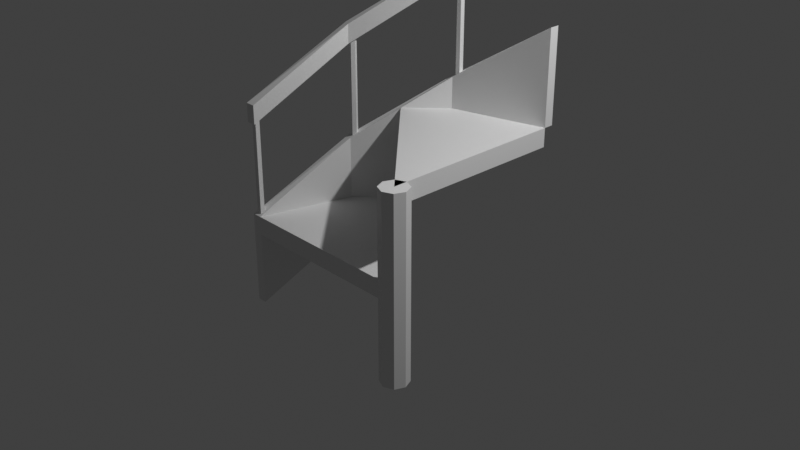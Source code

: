# Source: multidecor_spiral_plank_stair_segment_with_banister.blend  (saved by Blender 3.0.42; exported with 4.5.12 LTS)
import bpy
from mathutils import Matrix  # noqa: F401  (used for matrix-valued properties, if any)

bpy.ops.wm.read_factory_settings(use_empty=True)
scene = bpy.context.scene
scene.name = 'Scene'

# ---- collections
col_collection = bpy.data.collections.new('Collection'); scene.collection.children.link(col_collection)

# ---- materials (node trees are filled in below, after node groups)
mat_material = bpy.data.materials.new('Material')
mat_material.use_transparent_shadow = False
mat_material_001 = bpy.data.materials.new('Material.001')
mat_material_001.use_transparent_shadow = False

# ---- material node trees
mat_material.use_nodes = True; mat_material.node_tree.nodes.clear()
_N = mat_material.node_tree.nodes; _L = mat_material.node_tree.links
n0 = _N.new('ShaderNodeBsdfPrincipled'); n0.name = 'Principled BSDF'; n0.location = (10, 300)
n0.distribution = 'GGX'
n0.subsurface_method = 'RANDOM_WALK_SKIN'
n0.inputs[3].default_value = 1.45
n0.inputs[27].default_value = (0.0, 0.0, 0.0, 1.0)
n0.inputs[28].default_value = 1.0
n1 = _N.new('ShaderNodeOutputMaterial'); n1.name = 'Material Output'; n1.location = (300, 300)
_L.new(n0.outputs[0], n1.inputs[0])
n1.is_active_output = True
mat_material_001.use_nodes = True; mat_material_001.node_tree.nodes.clear()
_N = mat_material_001.node_tree.nodes; _L = mat_material_001.node_tree.links
n0 = _N.new('ShaderNodeBsdfPrincipled'); n0.name = 'Principled BSDF'; n0.location = (10, 300)
n0.distribution = 'GGX'
n0.subsurface_method = 'RANDOM_WALK_SKIN'
n0.inputs[3].default_value = 1.45
n0.inputs[27].default_value = (0.0, 0.0, 0.0, 1.0)
n0.inputs[28].default_value = 1.0
n1 = _N.new('ShaderNodeOutputMaterial'); n1.name = 'Material Output'; n1.location = (300, 300)
_L.new(n0.outputs[0], n1.inputs[0])
n1.is_active_output = True

# ---- world
world_world = bpy.data.worlds.new('World'); scene.world = world_world
world_world.use_nodes = True; world_world.node_tree.nodes.clear()
_N = world_world.node_tree.nodes; _L = world_world.node_tree.links
n0 = _N.new('ShaderNodeOutputWorld'); n0.name = 'World Output'; n0.location = (300, 300)
n1 = _N.new('ShaderNodeBackground'); n1.name = 'Background'; n1.location = (10, 300)
n1.inputs[0].default_value = (0.05088, 0.05088, 0.05088, 1.0)
_L.new(n1.outputs[0], n0.inputs[0])
n0.is_active_output = True
world_world.color = (0.05088, 0.05088, 0.05088)
world_world.use_sun_shadow = False
world_world.sun_shadow_jitter_overblur = 0.0

# ---- cameras
cam_camera = bpy.data.cameras.new('Camera')
cam_camera.clip_end = 100.0
cam_camera.ortho_scale = 7.314

# ---- lights
light_light = bpy.data.lights.new('Light', 'POINT')
light_light.transmission_factor = 0.0
light_light.energy = 1000.0
light_light.shadow_soft_size = 0.1
light_light.shadow_maximum_resolution = 0.006
light_light.use_absolute_resolution = True

# ---- meshes
me_cylinder = bpy.data.meshes.new('Cylinder')
me_cylinder.from_pydata([(1.0, -1.0, 0.0), (1.0, -1.0, 1.0), (2.384e-07, 0.7321, 0.8), (-1.0, -1.0, 0.0), (1.0, 1.0, 0.8), (-0.7321, 0.0, 0.0), (1.0, -1.0, 0.8), (-0.366, 0.366, 0.8), (1.0, -1.0, -0.2), (-0.366, 0.366, -0.2), (-0.366, 0.366, 1.0), (1.0, 1.0, 1.0), (-1.0, -1.0, -0.2), (-0.7321, 0.0, -0.2), (-0.366, 0.366, 0.0), (2.384e-07, 0.7321, 1.0), (1.0, 1.0, 2.0), (-1.0, -1.0, 0.0), (-1.0, -1.0, -1.0), (1.0, 1.0, 1.0), (-0.7321, 0.0, 0.6667), (2.384e-07, 0.7321, 1.333), (2.384e-07, 0.7321, 0.3333), (-0.7321, 0.0, -0.3333), (-0.0483, 0.8157, 0.3333), (-0.0483, 0.8157, 1.333), (-0.8157, 0.0483, 0.6667), (-0.8157, 0.0483, -0.3333), (-1.104, -1.0, 0.0), (-1.104, -1.0, -1.0), (1.0, 1.104, 2.0), (1.0, 1.104, 1.0), (-1.008, -0.932, 0.04533), (-1.019, -0.9732, 0.01788), (1.0, -0.85, -1.0), (1.0, -0.85, 1.0), (1.106, -0.8939, -1.0), (1.106, -0.8939, 1.0), (1.15, -1.0, -1.0), (1.15, -1.0, 1.0), (1.106, -1.106, -1.0), (1.106, -1.106, 1.0), (1.0, -1.15, -1.0), (1.0, -1.15, 1.0), (0.8939, -1.106, -1.0), (0.8939, -1.106, 1.0), (0.85, -1.0, -1.0), (0.85, -1.0, 1.0), (0.8939, -0.8939, -1.0), (0.8939, -0.8939, 1.0), (-1.052, -0.9071, 0.06196), (-1.07, -0.9732, 0.01788), (-1.07, -0.9732, 1.017), (-1.019, -0.9732, 1.017), (-1.052, -0.9071, 1.059), (-1.008, -0.932, 1.043), (-0.7335, 0.03157, 1.684), (-0.7335, 0.03157, 0.6836), (-0.7033, 0.06172, 0.7098), (-0.7033, 0.06172, 1.71), (-0.7275, 0.1035, 0.7252), (-0.7753, 0.05572, 0.6836), (-0.7275, 0.1035, 1.725), (-0.7753, 0.05572, 1.684), (0.05593, 0.7713, 1.379), (0.01475, 0.7603, 1.351), (-0.009398, 0.8021, 1.351), (0.05672, 0.8203, 1.395), (0.05593, 0.7713, 2.376), (0.01475, 0.7603, 2.35), (-0.009398, 0.8021, 2.35), (0.05672, 0.8203, 2.392), (1.0, 1.0, 3.2), (-1.0, -1.0, 1.2), (-1.0, -1.0, 1.0), (1.0, 1.0, 3.0), (-0.7321, 0.0, 1.867), (2.384e-07, 0.7321, 2.533), (2.384e-07, 0.7321, 2.333), (-0.7321, 0.0, 1.667), (-0.0483, 0.8157, 2.333), (-0.0483, 0.8157, 2.533), (-0.8157, 0.0483, 1.867), (-0.8157, 0.0483, 1.667), (-1.104, -1.0, 1.2), (-1.104, -1.0, 1.0), (1.0, 1.104, 3.2), (1.0, 1.104, 3.0)], [], [(10, 7, 6, 1), (1, 6, 4, 11), (2, 4, 6), (3, 0, 5), (7, 2, 6), (3, 12, 8, 0), (0, 8, 9, 14), (10, 1, 15), (15, 1, 11), (5, 0, 14), (13, 9, 8), (12, 13, 8), (17, 28, 29, 18), (27, 26, 25, 24), (23, 27, 24, 22), (20, 23, 22, 21), (26, 27, 29, 28), (20, 26, 28, 17), (18, 29, 27, 23), (30, 31, 24, 25), (19, 31, 30, 16), (16, 30, 25, 21), (22, 24, 31, 19), (50, 32, 55, 54), (34, 35, 37, 36), (36, 37, 39, 38), (38, 39, 41, 40), (19, 16, 21, 22), (40, 41, 43, 42), (32, 33, 53, 55), (81, 82, 76, 77), (42, 43, 45, 44), (51, 50, 54, 52), (44, 45, 47, 46), (35, 47, 43), (18, 23, 20, 17), (46, 47, 49, 48), (33, 51, 52, 53), (48, 49, 35, 34), (36, 40, 44), (57, 61, 63, 56), (61, 60, 62, 63), (58, 57, 56, 59), (60, 58, 59, 62), (67, 64, 68, 71), (64, 65, 69, 68), (66, 67, 71, 70), (65, 66, 70, 69), (73, 84, 85, 74), (83, 82, 81, 80), (79, 83, 80, 78), (76, 79, 78, 77), (82, 83, 85, 84), (76, 82, 84, 73), (74, 85, 83, 79), (86, 87, 80, 81), (75, 87, 86, 72), (72, 86, 81, 77), (78, 80, 87, 75), (75, 72, 77, 78), (74, 79, 76, 73), (11, 4, 2, 15), (5, 14, 9, 13), (25, 26, 20, 21), (39, 37, 35), (35, 49, 47), (47, 45, 43), (43, 41, 39), (39, 35, 43), (48, 34, 36), (36, 38, 40), (40, 42, 44), (44, 46, 48), (48, 36, 44)])
me_cylinder.polygons.foreach_set('material_index', [0, 0, 0, 0, 0, 0, 0, 0, 0, 0, 0, 0, 0, 0, 0, 0, 0, 0, 0, 0, 0, 0, 0, 0, 1, 1, 1, 0, 1, 0, 1, 1, 0, 1, 1, 0, 1, 0, 1, 1, 0, 0, 0, 0, 0, 0, 0, 0, 1, 1, 1, 1, 1, 1, 1, 1, 1, 1, 1, 1, 1, 0, 0, 0, 1, 1, 1, 1, 1, 1, 1, 1, 1, 1])
_uv = me_cylinder.uv_layers.new(name='UVMap')
_uv.uv.foreach_set('vector', [2.257, 0.837, 2.34, 0.837, 2.34, 1.642, 2.257, 1.642, 2.257, 1.642, 2.34, 1.642, 2.34, 2.476, 2.257, 2.476, 0.9665, 1.642, 0.5928, 1.426, 1.182, 0.837, 1.142, 0.001138, 1.142, 0.8347, 0.7253, 0.1128, 1.182, 1.642, 0.9665, 1.642, 1.182, 0.837, 2.999, 0.3862, 2.999, 0.4696, 2.165, 0.4696, 2.165, 0.3862, 2.165, 0.3862, 2.165, 0.4696, 1.36, 0.4696, 1.36, 0.3862, 0.001138, 0.5705, 0.5705, 0.001138, 0.1537, 0.723, 0.1537, 0.723, 0.5705, 0.001138, 0.5705, 0.8347, 0.7253, 0.1128, 1.142, 0.8347, 0.5728, 0.2654, 0.3748, 0.837, 0.5906, 0.837, 0.5906, 1.642, 0.001138, 1.053, 0.3748, 0.837, 0.5906, 1.642, 1.144, 0.6042, 1.144, 0.561, 1.561, 0.561, 1.561, 0.6042, 2.255, 1.586, 1.9, 1.368, 1.9, 0.837, 2.255, 1.055, 0.9733, 1.653, 1.013, 1.644, 1.013, 2.175, 0.9733, 2.166, 1.9, 1.814, 2.25, 1.588, 2.25, 2.101, 1.9, 2.327, 1.54, 1.586, 1.185, 1.369, 1.185, 0.837, 1.54, 1.055, 0.8429, 1.653, 0.8823, 1.644, 0.8823, 2.176, 0.8402, 2.166, 0.7958, 1.654, 0.8379, 1.644, 0.8379, 2.176, 0.7986, 2.167, 1.897, 1.586, 1.542, 1.369, 1.542, 0.837, 1.897, 1.055, 2.386, 1.254, 2.343, 1.254, 2.343, 0.837, 2.386, 0.837, 0.707, 1.654, 0.7491, 1.644, 0.7491, 2.176, 0.7098, 2.167, 0.8873, 1.653, 0.9267, 1.644, 0.9267, 2.176, 0.8846, 2.166, 0.4595, 2.06, 0.4382, 2.067, 0.4382, 1.651, 0.4595, 1.644, 1.978, 0.1925, 1.144, 0.1925, 1.144, 0.1447, 1.978, 0.1447, 1.978, 0.1447, 1.144, 0.1447, 1.144, 0.09684, 1.978, 0.09684, 1.978, 0.09684, 1.144, 0.09684, 1.144, 0.04899, 1.978, 0.04899, 1.535, 2.102, 1.185, 2.328, 1.185, 1.814, 1.535, 1.589, 1.978, 0.04899, 1.144, 0.04899, 1.144, 0.001139, 1.978, 0.001138, 0.5275, 2.067, 0.5097, 2.078, 0.5097, 1.662, 0.5275, 1.651, 1.137, 1.644, 1.137, 2.175, 1.098, 2.167, 1.098, 1.653, 1.978, 0.3839, 1.144, 0.3839, 1.144, 0.3361, 1.978, 0.3361, 0.4881, 2.078, 0.4595, 2.06, 0.4595, 1.644, 0.4881, 1.662, 1.978, 0.3361, 1.144, 0.3361, 1.144, 0.2882, 1.978, 0.2882, 1.26, 0.6403, 1.226, 0.722, 1.144, 0.6882, 1.542, 2.328, 1.542, 1.814, 1.893, 1.589, 1.893, 2.102, 1.978, 0.2882, 1.144, 0.2882, 1.144, 0.2404, 1.978, 0.2404, 0.5097, 2.078, 0.4881, 2.078, 0.4881, 1.662, 0.5097, 1.662, 1.978, 0.2404, 1.144, 0.2404, 1.144, 0.1925, 1.978, 0.1925, 1.296, 0.722, 1.262, 0.6403, 1.344, 0.6065, 0.5475, 1.644, 0.5677, 1.644, 0.5677, 2.062, 0.5475, 2.062, 0.5677, 1.644, 0.5959, 1.662, 0.5959, 2.079, 0.5677, 2.062, 0.5298, 1.655, 0.5475, 1.644, 0.5475, 2.062, 0.5298, 2.072, 0.5959, 1.662, 0.616, 1.655, 0.616, 2.072, 0.5959, 2.079, 1.56, 0.5383, 1.567, 0.5587, 1.151, 0.5587, 1.144, 0.5383, 1.567, 0.4718, 1.578, 0.4896, 1.162, 0.4896, 1.151, 0.4718, 1.578, 0.5097, 1.56, 0.5383, 1.144, 0.5383, 1.162, 0.5097, 1.578, 0.4896, 1.578, 0.5097, 1.162, 0.5097, 1.162, 0.4896, 1.144, 0.7675, 1.144, 0.7243, 1.228, 0.7243, 1.228, 0.7675, 0.2188, 2.219, 0.1478, 2.175, 0.1478, 1.644, 0.2188, 1.688, 1.015, 1.653, 1.054, 1.644, 1.054, 2.175, 1.015, 2.166, 0.2912, 2.158, 0.2211, 2.203, 0.2211, 1.69, 0.2912, 1.644, 0.0722, 2.22, 0.001138, 2.176, 0.001138, 1.644, 0.0722, 1.688, 0.6654, 1.653, 0.7048, 1.644, 0.7048, 2.176, 0.6626, 2.166, 0.7514, 1.654, 0.7935, 1.644, 0.7935, 2.176, 0.7542, 2.167, 0.1455, 2.22, 0.07447, 2.176, 0.07447, 1.644, 0.1455, 1.688, 1.273, 0.8077, 1.23, 0.8077, 1.23, 0.7243, 1.273, 0.7243, 0.6183, 1.654, 0.6604, 1.644, 0.6604, 2.176, 0.621, 2.167, 0.9317, 1.653, 0.971, 1.644, 0.971, 2.176, 0.9289, 2.166, 0.3636, 2.158, 0.2935, 2.203, 0.2935, 1.69, 0.3636, 1.644, 0.4359, 1.644, 0.4359, 2.158, 0.3658, 2.203, 0.3658, 1.69, 2.257, 2.476, 2.34, 2.476, 2.34, 2.907, 2.257, 2.907, 1.144, 0.3862, 1.36, 0.3862, 1.36, 0.4696, 1.144, 0.4696, 1.096, 1.644, 1.096, 2.175, 1.056, 2.167, 1.056, 1.653, 1.178, 0.6065, 1.226, 0.6065, 1.26, 0.6403, 1.26, 0.6403, 1.26, 0.6882, 1.226, 0.722, 1.226, 0.722, 1.178, 0.722, 1.144, 0.6882, 1.144, 0.6882, 1.144, 0.6403, 1.178, 0.6065, 1.178, 0.6065, 1.26, 0.6403, 1.144, 0.6882, 1.378, 0.6882, 1.344, 0.722, 1.296, 0.722, 1.296, 0.722, 1.262, 0.6882, 1.262, 0.6403, 1.262, 0.6403, 1.296, 0.6065, 1.344, 0.6065, 1.344, 0.6065, 1.378, 0.6403, 1.378, 0.6882, 1.378, 0.6882, 1.296, 0.722, 1.344, 0.6065])
me_cylinder.materials.append(mat_material)
me_cylinder.materials.append(mat_material_001)
me_cylinder.use_remesh_fix_poles = True
me_cylinder.use_remesh_preserve_attributes = False
me_cylinder.update()

# ---- objects
ob_light = bpy.data.objects.new('Light', light_light)
ob_camera = bpy.data.objects.new('Camera', cam_camera)
ob_cylinder = bpy.data.objects.new('Cylinder', me_cylinder)

# ---- transforms, parenting, visibility, modifiers, constraints
ob_light.location = (4.076, 1.005, 5.904)
ob_light.rotation_euler = (0.6503, 0.05522, 1.866)
ob_light.lock_rotations_4d = False
ob_light.empty_display_type = 'ARROWS'
ob_light.color = (0.0, 0.0, 0.0, 0.0)
ob_light.lineart.crease_threshold = 0.0
ob_camera.location = (7.359, -6.926, 4.958)
ob_camera.rotation_euler = (1.109, 0.0, 0.8149)
ob_camera.lock_rotations_4d = False
ob_camera.empty_display_type = 'ARROWS'
ob_camera.color = (0.0, 0.0, 0.0, 0.0)
ob_camera.display_type = 'WIRE'
ob_camera.lineart.crease_threshold = 0.0
ob_cylinder.location = (0.0, 0.0, 0.0)

# ---- collection membership
col_collection.objects.link(ob_light)
col_collection.objects.link(ob_camera)
col_collection.objects.link(ob_cylinder)

# ---- scene / render settings (as saved in the file)
scene.camera = ob_camera
scene.frame_start = 1; scene.frame_end = 250; scene.frame_set(1)
scene.render.engine = 'BLENDER_EEVEE_NEXT'
scene.cycles.sampling_pattern = 'TABULATED_SOBOL'
scene.cycles.use_light_tree = False
scene.view_settings.view_transform = 'Standard'
bpy.context.view_layer.update()

